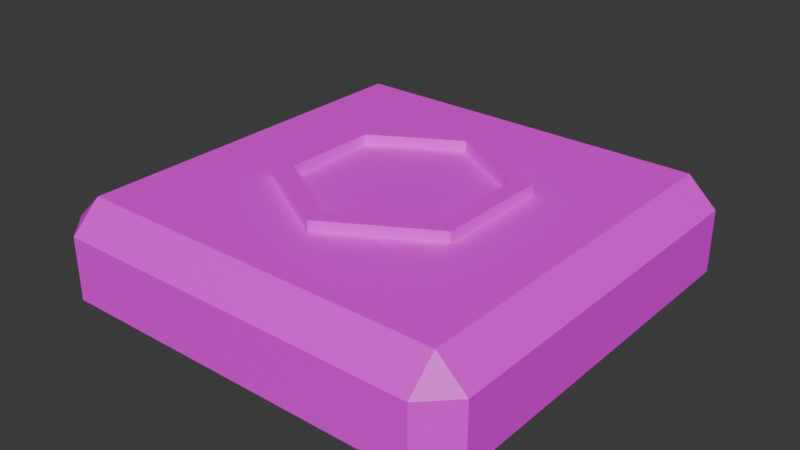 # Source: FloorTile_01.blend  (saved by Blender 4.5.90; exported with 4.5.12 LTS)
import bpy
from mathutils import Matrix  # noqa: F401  (used for matrix-valued properties, if any)

bpy.ops.wm.read_factory_settings(use_empty=True)
scene = bpy.context.scene
scene.name = 'Scene'

# ---- collections
col_collection = bpy.data.collections.new('Collection'); scene.collection.children.link(col_collection)

# ---- images (referenced by path relative to the original .blend; pixels are not part of the script)
import os
ASSET_DIR = os.environ.get("B2B_ASSET_DIR", "")  # directory of the original .blend (textures are referenced by path, not embedded)
HERE = os.path.dirname(os.path.abspath(__file__))  # packed textures are extracted next to this script under _unpacked/

def load_image(name, relpath, width, height, colorspace="sRGB"):
    """Load a texture the original file referenced (path relative to the .blend, or extracted next to this script)."""
    p = next((c for c in (os.path.join(HERE, relpath), os.path.join(ASSET_DIR, relpath)) if relpath and os.path.exists(c)), "")
    if p:
        img = bpy.data.images.load(p, check_existing=True)
        img.name = name
    else:  # same state as the original file: an image datablock whose file is absent (Cycles renders it pink)
        img = bpy.data.images.new(name, width, height)
        img.source = "FILE"
        img.filepath = "//" + (relpath or name)
    img.colorspace_settings.name = colorspace
    return img
img_gradient_pallete_png = load_image('Gradient Pallete.png', 'Gradient Pallete.png', 1024, 1024, 'sRGB')

# ---- materials (node trees are filled in below, after node groups)
mat_floortile = bpy.data.materials.new('FloorTile')

# ---- material node trees
mat_floortile.use_nodes = True; mat_floortile.node_tree.nodes.clear()
_N = mat_floortile.node_tree.nodes; _L = mat_floortile.node_tree.links
n0 = _N.new('ShaderNodeBsdfPrincipled'); n0.name = 'Principled BSDF'; n0.location = (-200, 100)
n1 = _N.new('ShaderNodeOutputMaterial'); n1.name = 'Material Output'; n1.location = (200, 100)
n2 = _N.new('ShaderNodeTexImage'); n2.name = 'Image Texture'; n2.location = (-490, 80)
n2.image = img_gradient_pallete_png
_L.new(n0.outputs[0], n1.inputs[0])
_L.new(n2.outputs[0], n0.inputs[0])
n1.is_active_output = True

# ---- world
world_world = bpy.data.worlds.new('World'); scene.world = world_world
world_world.use_nodes = True; world_world.node_tree.nodes.clear()
_N = world_world.node_tree.nodes; _L = world_world.node_tree.links
n0 = _N.new('ShaderNodeOutputWorld'); n0.name = 'World Output'; n0.location = (200, 100)
n1 = _N.new('ShaderNodeBackground'); n1.name = 'Background'; n1.location = (-200, 100)
n1.inputs[0].default_value = (0.05088, 0.05088, 0.05088, 1.0)
_L.new(n1.outputs[0], n0.inputs[0])
n0.is_active_output = True
world_world.color = (0.05088, 0.05088, 0.05088)
world_world.sun_shadow_jitter_overblur = 0.0

# ---- meshes
me_cube = bpy.data.meshes.new('Cube')
me_cube.from_pydata([(0.4319, -0.4319, 0.2107), (0.0, -0.5002, 0.1463), (0.0, -0.5002, -1.717e-05), (0.0, -0.4319, 0.2107), (0.5002, 0.0, 0.1463), (0.5002, 0.0, -1.717e-05), (0.4319, 0.0, 0.2107), (0.0, 0.0, -1.717e-05), (0.0, 0.0, 0.2107), (0.4319, -0.5002, 0.1463), (0.4319, -0.5002, -1.717e-05), (0.5002, -0.4319, 0.1463), (0.5002, -0.4319, -1.717e-05)], [(7, 2), (5, 7)], [(5, 4, 11, 12), (6, 0, 11, 4), (0, 3, 1, 9), (6, 8, 3, 0), (10, 9, 1, 2), (9, 11, 0), (12, 11, 9, 10)])
_uv = me_cube.uv_layers.new(name='UVMap')
_uv.uv.foreach_set('vector', [0.3882, 0.6609, 0.3882, 0.5519, 0.3625, 0.5519, 0.3625, 0.6609, 0.3882, 0.504, 0.3625, 0.504, 0.3625, 0.5519, 0.3882, 0.5519, 0.3625, 0.504, 0.3625, 0.504, 0.3877, 0.5519, 0.3877, 0.5519, 0.3882, 0.504, 0.3882, 0.504, 0.3625, 0.504, 0.3625, 0.504, 0.3877, 0.6609, 0.3877, 0.5519, 0.3877, 0.5519, 0.3877, 0.6609, 0.3877, 0.5519, 0.3625, 0.5519, 0.3625, 0.504, 0.3625, 0.6609, 0.3625, 0.5519, 0.3877, 0.5519, 0.3877, 0.6609])
me_cube.materials.append(mat_floortile)
me_cube.use_mirror_vertex_groups = False
me_cube.update()
me_cylinder = bpy.data.meshes.new('Cylinder')
me_cylinder.from_pydata([(0.0, 0.2324, 0.02107), (0.2012, 0.1162, 0.02107), (0.2012, -0.1162, 0.02107), (0.0, -0.2324, 0.02107), (-0.2012, -0.1162, 0.02107), (-0.2012, 0.1162, 0.02107), (0.0, 0.2823, 0.0005664), (0.2445, 0.1412, 0.0005664), (0.2445, -0.1412, 0.0005664), (0.0, -0.2823, 0.0005664), (-0.2445, -0.1412, 0.0005664), (-0.2445, 0.1412, 0.0005664), (0.2445, 0.1412, 0.02107), (0.0, 0.2823, 0.02107), (0.2445, -0.1412, 0.02107), (0.0, -0.2823, 0.02107), (-0.2445, -0.1412, 0.02107), (-0.2445, 0.1412, 0.02107), (0.2012, 0.1162, 0.001188), (0.0, 0.2324, 0.001188), (0.2012, -0.1162, 0.001188), (0.0, -0.2324, 0.001188), (-0.2012, -0.1162, 0.001188), (-0.2012, 0.1162, 0.001188)], [], [(6, 13, 12, 7), (7, 12, 14, 8), (8, 14, 15, 9), (9, 15, 16, 10), (4, 3, 21, 22), (10, 16, 17, 11), (11, 17, 13, 6), (0, 1, 12, 13), (1, 2, 14, 12), (2, 3, 15, 14), (3, 4, 16, 15), (4, 5, 17, 16), (5, 0, 13, 17), (2, 1, 18, 20), (5, 4, 22, 23), (3, 2, 20, 21), (1, 0, 19, 18), (0, 5, 23, 19)])
_uv = me_cylinder.uv_layers.new(name='UVMap')
_uv.uv.foreach_set('vector', [0.1378, 0.3386, 0.1378, 0.4962, 0.1299, 0.4962, 0.1299, 0.3386, 0.1299, 0.3386, 0.1299, 0.4962, 0.1195, 0.4962, 0.1195, 0.3386, 0.1195, 0.3386, 0.1195, 0.4962, 0.1115, 0.4962, 0.1115, 0.3386, 0.1115, 0.3386, 0.1115, 0.4962, 0.1195, 0.4962, 0.1195, 0.3386, 0.1228, 0.4962, 0.1154, 0.4962, 0.1154, 0.3433, 0.1228, 0.3433, 0.1195, 0.3386, 0.1195, 0.4962, 0.1299, 0.4962, 0.1299, 0.3386, 0.1299, 0.3386, 0.1299, 0.4962, 0.1378, 0.4962, 0.1378, 0.3386, 0.1338, 0.4962, 0.1267, 0.4962, 0.1299, 0.4962, 0.1378, 0.4962, 0.1267, 0.4962, 0.1228, 0.4962, 0.1195, 0.4962, 0.1299, 0.4962, 0.1228, 0.4962, 0.1154, 0.4962, 0.1115, 0.4962, 0.1195, 0.4962, 0.1154, 0.4962, 0.1228, 0.4962, 0.1195, 0.4962, 0.1115, 0.4962, 0.1228, 0.4962, 0.1267, 0.4962, 0.1299, 0.4962, 0.1195, 0.4962, 0.1267, 0.4962, 0.1338, 0.4962, 0.1378, 0.4962, 0.1299, 0.4962, 0.1228, 0.4962, 0.1267, 0.4962, 0.1267, 0.3433, 0.1228, 0.3433, 0.1267, 0.4962, 0.1228, 0.4962, 0.1228, 0.3433, 0.1267, 0.3433, 0.1154, 0.4962, 0.1228, 0.4962, 0.1228, 0.3433, 0.1154, 0.3433, 0.1267, 0.4962, 0.1338, 0.4962, 0.1338, 0.3433, 0.1267, 0.3433, 0.1338, 0.4962, 0.1267, 0.4962, 0.1267, 0.3433, 0.1338, 0.3433])
me_cylinder.materials.append(mat_floortile)
me_cylinder.update()

# ---- objects
ob_cube = bpy.data.objects.new('Cube', me_cube)
ob_cylinder = bpy.data.objects.new('Cylinder', me_cylinder)

# ---- transforms, parenting, visibility, modifiers, constraints
ob_cube.location = (0.0, 0.0, 0.0)
ob_cube.scale = (0.7141, 0.7141, 0.7141)
ob_cube.lock_rotations_4d = False
ob_cube.empty_display_type = 'ARROWS'
ob_cube.lineart.crease_threshold = 0.0
_m = ob_cube.modifiers.new('Mirror', 'MIRROR')
_m.use_axis = (True, True, False)
ob_cylinder.location = (0.0, 0.0, 0.1472)
ob_cylinder.scale = (0.6904, 0.6904, 1.0)

# ---- collection membership
col_collection.objects.link(ob_cube)
col_collection.objects.link(ob_cylinder)

# ---- scene / render settings (as saved in the file)
scene.frame_start = 1; scene.frame_end = 250; scene.frame_set(2)
scene.render.engine = 'BLENDER_EEVEE_NEXT'
bpy.context.view_layer.update()

# ---- added for rendering (the .blend has no active camera and no usable light): camera, sun
cam_auto = bpy.data.cameras.new('AutoCamera')
cam_auto.lens = 50.0
cam_auto.sensor_width = 36.0
cam_auto.clip_end = 1000.0
ob_auto_camera = bpy.data.objects.new('AutoCamera', cam_auto)
scene.collection.objects.link(ob_auto_camera)
ob_auto_camera.location = (0.947575, -1.13709, 0.842209)
ob_auto_camera.rotation_euler = (1.09748, -7.21219e-08, 0.694738)
scene.camera = ob_auto_camera
light_auto_sun = bpy.data.lights.new('AutoSun', 'SUN')
light_auto_sun.energy = 3.0
light_auto_sun.angle = 0.0523599
ob_auto_sun = bpy.data.objects.new('AutoSun', light_auto_sun)
scene.collection.objects.link(ob_auto_sun)
ob_auto_sun.rotation_euler = (0.872665, 0.174533, 0.523599)
bpy.context.view_layer.update()
